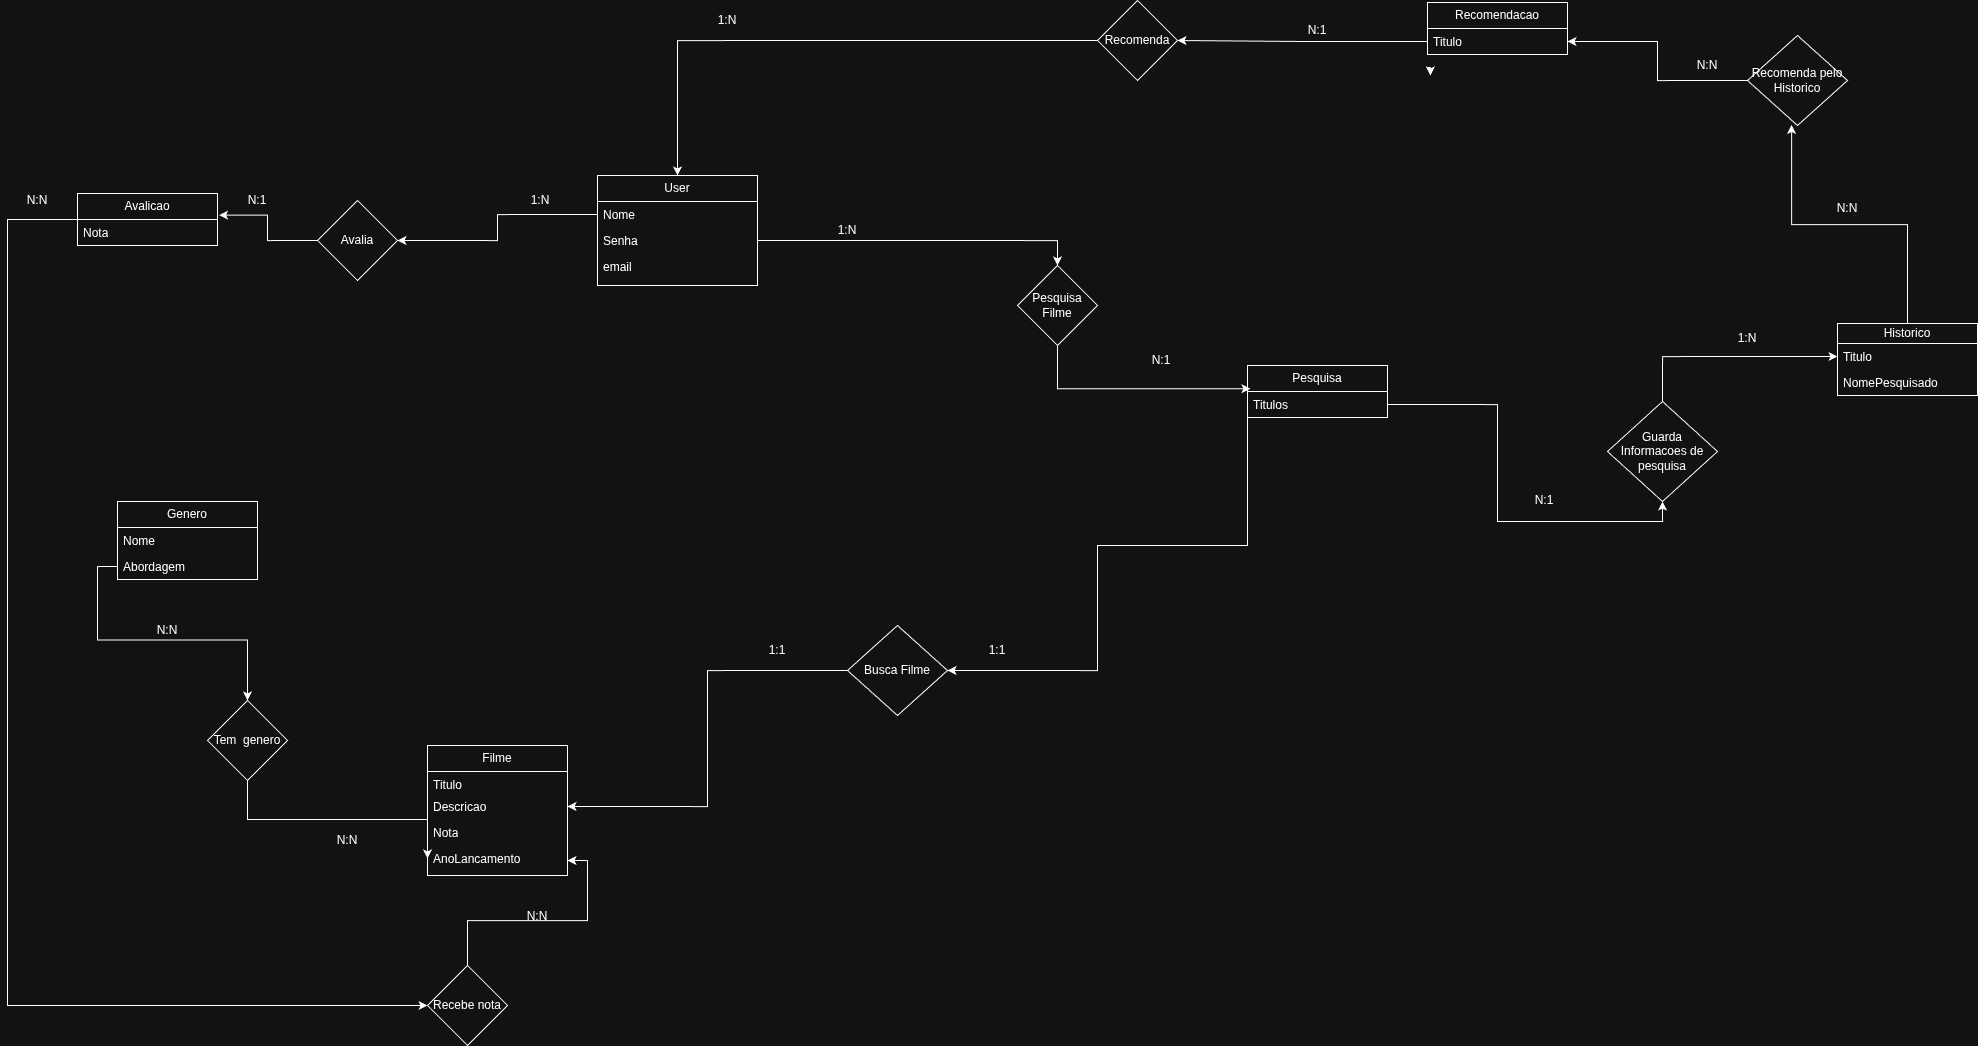

The diagram above was exported from draw.io. Its source (the exported page's mxGraphModel, read from the mxfile embedded in the PNG):
<mxGraphModel dx="2712" dy="2224" grid="1" gridSize="10" guides="1" tooltips="1" connect="1" arrows="1" fold="1" page="1" pageScale="1" pageWidth="827" pageHeight="1169" math="0" shadow="0">
  <root>
    <mxCell id="0" />
    <mxCell id="1" parent="0" />
    <mxCell id="rAQA6s7y5QUmcGWbA6lH-1" parent="1" style="swimlane;fontStyle=0;childLayout=stackLayout;horizontal=1;startSize=26;fillColor=none;horizontalStack=0;resizeParent=1;resizeParentMax=0;resizeLast=0;collapsible=1;marginBottom=0;whiteSpace=wrap;html=1;" value="User" vertex="1">
      <mxGeometry height="110" width="160" x="-150" y="20" as="geometry" />
    </mxCell>
    <mxCell id="rAQA6s7y5QUmcGWbA6lH-2" parent="rAQA6s7y5QUmcGWbA6lH-1" style="text;strokeColor=none;fillColor=none;align=left;verticalAlign=top;spacingLeft=4;spacingRight=4;overflow=hidden;rotatable=0;points=[[0,0.5],[1,0.5]];portConstraint=eastwest;whiteSpace=wrap;html=1;" value="Nome" vertex="1">
      <mxGeometry height="26" width="160" y="26" as="geometry" />
    </mxCell>
    <mxCell id="rAQA6s7y5QUmcGWbA6lH-3" parent="rAQA6s7y5QUmcGWbA6lH-1" style="text;strokeColor=none;fillColor=none;align=left;verticalAlign=top;spacingLeft=4;spacingRight=4;overflow=hidden;rotatable=0;points=[[0,0.5],[1,0.5]];portConstraint=eastwest;whiteSpace=wrap;html=1;" value="Senha" vertex="1">
      <mxGeometry height="26" width="160" y="52" as="geometry" />
    </mxCell>
    <mxCell id="rAQA6s7y5QUmcGWbA6lH-5" parent="rAQA6s7y5QUmcGWbA6lH-1" style="text;strokeColor=none;fillColor=none;align=left;verticalAlign=top;spacingLeft=4;spacingRight=4;overflow=hidden;rotatable=0;points=[[0,0.5],[1,0.5]];portConstraint=eastwest;whiteSpace=wrap;html=1;" value="email" vertex="1">
      <mxGeometry height="32" width="160" y="78" as="geometry" />
    </mxCell>
    <mxCell id="rAQA6s7y5QUmcGWbA6lH-6" parent="1" style="swimlane;fontStyle=0;childLayout=stackLayout;horizontal=1;startSize=26;fillColor=none;horizontalStack=0;resizeParent=1;resizeParentMax=0;resizeLast=0;collapsible=1;marginBottom=0;whiteSpace=wrap;html=1;" value="Filme" vertex="1">
      <mxGeometry height="130" width="140" x="-320" y="590" as="geometry" />
    </mxCell>
    <mxCell id="rAQA6s7y5QUmcGWbA6lH-7" parent="rAQA6s7y5QUmcGWbA6lH-6" style="text;strokeColor=none;fillColor=none;align=left;verticalAlign=top;spacingLeft=4;spacingRight=4;overflow=hidden;rotatable=0;points=[[0,0.5],[1,0.5]];portConstraint=eastwest;whiteSpace=wrap;html=1;" value="Titulo" vertex="1">
      <mxGeometry height="22" width="140" y="26" as="geometry" />
    </mxCell>
    <mxCell id="rAQA6s7y5QUmcGWbA6lH-8" parent="rAQA6s7y5QUmcGWbA6lH-6" style="text;strokeColor=none;fillColor=none;align=left;verticalAlign=top;spacingLeft=4;spacingRight=4;overflow=hidden;rotatable=0;points=[[0,0.5],[1,0.5]];portConstraint=eastwest;whiteSpace=wrap;html=1;" value="Descricao" vertex="1">
      <mxGeometry height="26" width="140" y="48" as="geometry" />
    </mxCell>
    <mxCell id="rAQA6s7y5QUmcGWbA6lH-10" parent="rAQA6s7y5QUmcGWbA6lH-6" style="text;strokeColor=none;fillColor=none;align=left;verticalAlign=top;spacingLeft=4;spacingRight=4;overflow=hidden;rotatable=0;points=[[0,0.5],[1,0.5]];portConstraint=eastwest;whiteSpace=wrap;html=1;" value="Nota" vertex="1">
      <mxGeometry height="26" width="140" y="74" as="geometry" />
    </mxCell>
    <mxCell id="rAQA6s7y5QUmcGWbA6lH-9" parent="rAQA6s7y5QUmcGWbA6lH-6" style="text;strokeColor=none;fillColor=none;align=left;verticalAlign=top;spacingLeft=4;spacingRight=4;overflow=hidden;rotatable=0;points=[[0,0.5],[1,0.5]];portConstraint=eastwest;whiteSpace=wrap;html=1;" value="AnoLancamento" vertex="1">
      <mxGeometry height="30" width="140" y="100" as="geometry" />
    </mxCell>
    <mxCell id="rAQA6s7y5QUmcGWbA6lH-19" parent="1" style="swimlane;fontStyle=0;childLayout=stackLayout;horizontal=1;startSize=26;fillColor=none;horizontalStack=0;resizeParent=1;resizeParentMax=0;resizeLast=0;collapsible=1;marginBottom=0;whiteSpace=wrap;html=1;" value="Pesquisa" vertex="1">
      <mxGeometry height="52" width="140" x="500" y="210" as="geometry" />
    </mxCell>
    <mxCell id="rAQA6s7y5QUmcGWbA6lH-20" parent="rAQA6s7y5QUmcGWbA6lH-19" style="text;strokeColor=none;fillColor=none;align=left;verticalAlign=top;spacingLeft=4;spacingRight=4;overflow=hidden;rotatable=0;points=[[0,0.5],[1,0.5]];portConstraint=eastwest;whiteSpace=wrap;html=1;" value="Titulos" vertex="1">
      <mxGeometry height="26" width="140" y="26" as="geometry" />
    </mxCell>
    <mxCell id="rAQA6s7y5QUmcGWbA6lH-25" parent="1" style="swimlane;fontStyle=0;childLayout=stackLayout;horizontal=1;startSize=26;fillColor=none;horizontalStack=0;resizeParent=1;resizeParentMax=0;resizeLast=0;collapsible=1;marginBottom=0;whiteSpace=wrap;html=1;" value="Recomendacao" vertex="1">
      <mxGeometry height="52" width="140" x="680" y="-153" as="geometry" />
    </mxCell>
    <mxCell id="rAQA6s7y5QUmcGWbA6lH-26" parent="rAQA6s7y5QUmcGWbA6lH-25" style="text;strokeColor=none;fillColor=none;align=left;verticalAlign=top;spacingLeft=4;spacingRight=4;overflow=hidden;rotatable=0;points=[[0,0.5],[1,0.5]];portConstraint=eastwest;whiteSpace=wrap;html=1;" value="Titulo" vertex="1">
      <mxGeometry height="26" width="140" y="26" as="geometry" />
    </mxCell>
    <mxCell id="rAQA6s7y5QUmcGWbA6lH-52" edge="1" parent="rAQA6s7y5QUmcGWbA6lH-25" style="edgeStyle=orthogonalEdgeStyle;rounded=0;orthogonalLoop=1;jettySize=auto;html=1;exitX=0;exitY=0.5;exitDx=0;exitDy=0;entryX=0.021;entryY=0.808;entryDx=0;entryDy=0;entryPerimeter=0;">
      <mxGeometry relative="1" as="geometry">
        <mxPoint y="65" as="sourcePoint" />
        <mxPoint x="2.9400000000000546" y="73.00800000000027" as="targetPoint" />
      </mxGeometry>
    </mxCell>
    <mxCell id="rAQA6s7y5QUmcGWbA6lH-29" parent="1" style="rhombus;whiteSpace=wrap;html=1;" value="Pesquisa Filme" vertex="1">
      <mxGeometry height="80" width="80" x="270" y="110" as="geometry" />
    </mxCell>
    <mxCell id="rAQA6s7y5QUmcGWbA6lH-30" edge="1" parent="1" source="rAQA6s7y5QUmcGWbA6lH-3" style="edgeStyle=orthogonalEdgeStyle;rounded=0;orthogonalLoop=1;jettySize=auto;html=1;exitX=1;exitY=0.5;exitDx=0;exitDy=0;" target="rAQA6s7y5QUmcGWbA6lH-29">
      <mxGeometry relative="1" as="geometry" />
    </mxCell>
    <mxCell id="rAQA6s7y5QUmcGWbA6lH-31" edge="1" parent="1" source="rAQA6s7y5QUmcGWbA6lH-29" style="edgeStyle=orthogonalEdgeStyle;rounded=0;orthogonalLoop=1;jettySize=auto;html=1;exitX=0.5;exitY=1;exitDx=0;exitDy=0;entryX=0.021;entryY=-0.106;entryDx=0;entryDy=0;entryPerimeter=0;" target="rAQA6s7y5QUmcGWbA6lH-20">
      <mxGeometry relative="1" as="geometry">
        <mxPoint x="587.06" y="464.99000000000024" as="targetPoint" />
      </mxGeometry>
    </mxCell>
    <mxCell id="rAQA6s7y5QUmcGWbA6lH-32" parent="1" style="text;html=1;whiteSpace=wrap;strokeColor=none;fillColor=none;align=center;verticalAlign=middle;rounded=0;" value="N:1" vertex="1">
      <mxGeometry height="30" width="60" x="384" y="190" as="geometry" />
    </mxCell>
    <mxCell id="rAQA6s7y5QUmcGWbA6lH-33" parent="1" style="text;html=1;whiteSpace=wrap;strokeColor=none;fillColor=none;align=center;verticalAlign=middle;rounded=0;" value="1:N" vertex="1">
      <mxGeometry height="30" width="60" x="70" y="60" as="geometry" />
    </mxCell>
    <mxCell id="rAQA6s7y5QUmcGWbA6lH-34" parent="1" style="rhombus;whiteSpace=wrap;html=1;" value="Guarda Informacoes de pesquisa" vertex="1">
      <mxGeometry height="100" width="110" x="860" y="246" as="geometry" />
    </mxCell>
    <mxCell id="rAQA6s7y5QUmcGWbA6lH-41" edge="1" parent="1" source="rAQA6s7y5QUmcGWbA6lH-38" style="edgeStyle=orthogonalEdgeStyle;rounded=0;orthogonalLoop=1;jettySize=auto;html=1;exitX=0;exitY=0.5;exitDx=0;exitDy=0;entryX=0.5;entryY=0;entryDx=0;entryDy=0;" target="rAQA6s7y5QUmcGWbA6lH-1">
      <mxGeometry relative="1" as="geometry" />
    </mxCell>
    <mxCell id="rAQA6s7y5QUmcGWbA6lH-38" parent="1" style="rhombus;whiteSpace=wrap;html=1;" value="Recomenda" vertex="1">
      <mxGeometry height="80" width="80" x="350" y="-155" as="geometry" />
    </mxCell>
    <mxCell id="rAQA6s7y5QUmcGWbA6lH-40" edge="1" parent="1" source="rAQA6s7y5QUmcGWbA6lH-26" style="edgeStyle=orthogonalEdgeStyle;rounded=0;orthogonalLoop=1;jettySize=auto;html=1;exitX=0;exitY=0.5;exitDx=0;exitDy=0;entryX=1;entryY=0.5;entryDx=0;entryDy=0;" target="rAQA6s7y5QUmcGWbA6lH-38">
      <mxGeometry relative="1" as="geometry" />
    </mxCell>
    <mxCell id="rAQA6s7y5QUmcGWbA6lH-42" edge="1" parent="1" source="rAQA6s7y5QUmcGWbA6lH-34" style="edgeStyle=orthogonalEdgeStyle;rounded=0;orthogonalLoop=1;jettySize=auto;html=1;exitX=0.5;exitY=0;exitDx=0;exitDy=0;entryX=0;entryY=0.5;entryDx=0;entryDy=0;" target="qBlbp40pi5gh2aZ7qaKG-2">
      <mxGeometry relative="1" as="geometry">
        <mxPoint x="760" y="7" as="targetPoint" />
      </mxGeometry>
    </mxCell>
    <mxCell id="rAQA6s7y5QUmcGWbA6lH-43" parent="1" style="text;html=1;whiteSpace=wrap;strokeColor=none;fillColor=none;align=center;verticalAlign=middle;rounded=0;" value="1:N" vertex="1">
      <mxGeometry height="30" width="60" x="-50" y="-150" as="geometry" />
    </mxCell>
    <mxCell id="rAQA6s7y5QUmcGWbA6lH-44" parent="1" style="text;html=1;whiteSpace=wrap;strokeColor=none;fillColor=none;align=center;verticalAlign=middle;rounded=0;" value="N:1" vertex="1">
      <mxGeometry height="30" width="60" x="540" y="-140" as="geometry" />
    </mxCell>
    <mxCell id="qBlbp40pi5gh2aZ7qaKG-21" edge="1" parent="1" source="rAQA6s7y5QUmcGWbA6lH-46" style="edgeStyle=orthogonalEdgeStyle;rounded=0;orthogonalLoop=1;jettySize=auto;html=1;exitX=0;exitY=0.5;exitDx=0;exitDy=0;entryX=1;entryY=0.5;entryDx=0;entryDy=0;" target="rAQA6s7y5QUmcGWbA6lH-8">
      <mxGeometry relative="1" as="geometry" />
    </mxCell>
    <mxCell id="rAQA6s7y5QUmcGWbA6lH-46" parent="1" style="rhombus;whiteSpace=wrap;html=1;" value="Busca Filme" vertex="1">
      <mxGeometry height="90" width="100" x="100" y="470" as="geometry" />
    </mxCell>
    <mxCell id="rAQA6s7y5QUmcGWbA6lH-64" parent="1" style="swimlane;fontStyle=0;childLayout=stackLayout;horizontal=1;startSize=26;fillColor=none;horizontalStack=0;resizeParent=1;resizeParentMax=0;resizeLast=0;collapsible=1;marginBottom=0;whiteSpace=wrap;html=1;" value="Genero" vertex="1">
      <mxGeometry height="78" width="140" x="-630" y="346" as="geometry" />
    </mxCell>
    <mxCell id="rAQA6s7y5QUmcGWbA6lH-65" parent="rAQA6s7y5QUmcGWbA6lH-64" style="text;strokeColor=none;fillColor=none;align=left;verticalAlign=top;spacingLeft=4;spacingRight=4;overflow=hidden;rotatable=0;points=[[0,0.5],[1,0.5]];portConstraint=eastwest;whiteSpace=wrap;html=1;" value="Nome" vertex="1">
      <mxGeometry height="26" width="140" y="26" as="geometry" />
    </mxCell>
    <mxCell id="rAQA6s7y5QUmcGWbA6lH-66" parent="rAQA6s7y5QUmcGWbA6lH-64" style="text;strokeColor=none;fillColor=none;align=left;verticalAlign=top;spacingLeft=4;spacingRight=4;overflow=hidden;rotatable=0;points=[[0,0.5],[1,0.5]];portConstraint=eastwest;whiteSpace=wrap;html=1;" value="Abordagem" vertex="1">
      <mxGeometry height="26" width="140" y="52" as="geometry" />
    </mxCell>
    <mxCell id="rAQA6s7y5QUmcGWbA6lH-70" edge="1" parent="1" source="rAQA6s7y5QUmcGWbA6lH-68" style="edgeStyle=orthogonalEdgeStyle;rounded=0;orthogonalLoop=1;jettySize=auto;html=1;exitX=0.5;exitY=1;exitDx=0;exitDy=0;">
      <mxGeometry relative="1" as="geometry">
        <mxPoint x="-320.00000000000045" y="702.9411764705883" as="targetPoint" />
      </mxGeometry>
    </mxCell>
    <mxCell id="rAQA6s7y5QUmcGWbA6lH-68" parent="1" style="rhombus;whiteSpace=wrap;html=1;" value="Tem&amp;nbsp; genero" vertex="1">
      <mxGeometry height="80" width="80" x="-540" y="545" as="geometry" />
    </mxCell>
    <mxCell id="rAQA6s7y5QUmcGWbA6lH-69" edge="1" parent="1" source="rAQA6s7y5QUmcGWbA6lH-66" style="edgeStyle=orthogonalEdgeStyle;rounded=0;orthogonalLoop=1;jettySize=auto;html=1;exitX=0;exitY=0.5;exitDx=0;exitDy=0;entryX=0.5;entryY=0;entryDx=0;entryDy=0;" target="rAQA6s7y5QUmcGWbA6lH-68">
      <mxGeometry relative="1" as="geometry" />
    </mxCell>
    <mxCell id="rAQA6s7y5QUmcGWbA6lH-71" parent="1" style="text;html=1;whiteSpace=wrap;strokeColor=none;fillColor=none;align=center;verticalAlign=middle;rounded=0;" value="N:N" vertex="1">
      <mxGeometry height="30" width="60" x="-430" y="670" as="geometry" />
    </mxCell>
    <mxCell id="rAQA6s7y5QUmcGWbA6lH-72" parent="1" style="text;html=1;whiteSpace=wrap;strokeColor=none;fillColor=none;align=center;verticalAlign=middle;rounded=0;" value="N:N" vertex="1">
      <mxGeometry height="30" width="60" x="-610" y="460" as="geometry" />
    </mxCell>
    <mxCell id="rAQA6s7y5QUmcGWbA6lH-78" edge="1" parent="1" source="rAQA6s7y5QUmcGWbA6lH-73" style="edgeStyle=orthogonalEdgeStyle;rounded=0;orthogonalLoop=1;jettySize=auto;html=1;exitX=0;exitY=0.5;exitDx=0;exitDy=0;entryX=0;entryY=0.5;entryDx=0;entryDy=0;" target="rAQA6s7y5QUmcGWbA6lH-76">
      <mxGeometry relative="1" as="geometry">
        <Array as="points">
          <mxPoint x="-740" y="64" />
          <mxPoint x="-740" y="850" />
        </Array>
      </mxGeometry>
    </mxCell>
    <mxCell id="rAQA6s7y5QUmcGWbA6lH-73" parent="1" style="swimlane;fontStyle=0;childLayout=stackLayout;horizontal=1;startSize=26;fillColor=none;horizontalStack=0;resizeParent=1;resizeParentMax=0;resizeLast=0;collapsible=1;marginBottom=0;whiteSpace=wrap;html=1;" value="Avalicao" vertex="1">
      <mxGeometry height="52" width="140" x="-670" y="38" as="geometry" />
    </mxCell>
    <mxCell id="rAQA6s7y5QUmcGWbA6lH-74" parent="rAQA6s7y5QUmcGWbA6lH-73" style="text;strokeColor=none;fillColor=none;align=left;verticalAlign=top;spacingLeft=4;spacingRight=4;overflow=hidden;rotatable=0;points=[[0,0.5],[1,0.5]];portConstraint=eastwest;whiteSpace=wrap;html=1;" value="Nota" vertex="1">
      <mxGeometry height="26" width="140" y="26" as="geometry" />
    </mxCell>
    <mxCell id="rAQA6s7y5QUmcGWbA6lH-79" edge="1" parent="1" source="rAQA6s7y5QUmcGWbA6lH-76" style="edgeStyle=orthogonalEdgeStyle;rounded=0;orthogonalLoop=1;jettySize=auto;html=1;exitX=0.5;exitY=0;exitDx=0;exitDy=0;entryX=1;entryY=0.5;entryDx=0;entryDy=0;" target="rAQA6s7y5QUmcGWbA6lH-9">
      <mxGeometry relative="1" as="geometry" />
    </mxCell>
    <mxCell id="rAQA6s7y5QUmcGWbA6lH-76" parent="1" style="rhombus;whiteSpace=wrap;html=1;" value="Recebe nota" vertex="1">
      <mxGeometry height="80" width="80" x="-320" y="810" as="geometry" />
    </mxCell>
    <mxCell id="rAQA6s7y5QUmcGWbA6lH-81" parent="1" style="rhombus;whiteSpace=wrap;html=1;" value="Avalia" vertex="1">
      <mxGeometry height="80" width="80" x="-430" y="45" as="geometry" />
    </mxCell>
    <mxCell id="rAQA6s7y5QUmcGWbA6lH-82" edge="1" parent="1" source="rAQA6s7y5QUmcGWbA6lH-2" style="edgeStyle=orthogonalEdgeStyle;rounded=0;orthogonalLoop=1;jettySize=auto;html=1;exitX=0;exitY=0.5;exitDx=0;exitDy=0;entryX=1;entryY=0.5;entryDx=0;entryDy=0;" target="rAQA6s7y5QUmcGWbA6lH-81">
      <mxGeometry relative="1" as="geometry" />
    </mxCell>
    <mxCell id="rAQA6s7y5QUmcGWbA6lH-83" edge="1" parent="1" source="rAQA6s7y5QUmcGWbA6lH-81" style="edgeStyle=orthogonalEdgeStyle;rounded=0;orthogonalLoop=1;jettySize=auto;html=1;exitX=0;exitY=0.5;exitDx=0;exitDy=0;entryX=1.011;entryY=-0.17;entryDx=0;entryDy=0;entryPerimeter=0;" target="rAQA6s7y5QUmcGWbA6lH-74">
      <mxGeometry relative="1" as="geometry" />
    </mxCell>
    <mxCell id="rAQA6s7y5QUmcGWbA6lH-84" parent="1" style="text;html=1;whiteSpace=wrap;strokeColor=none;fillColor=none;align=center;verticalAlign=middle;rounded=0;" value="N:N" vertex="1">
      <mxGeometry height="30" width="60" x="-740" y="30" as="geometry" />
    </mxCell>
    <mxCell id="rAQA6s7y5QUmcGWbA6lH-85" parent="1" style="text;html=1;whiteSpace=wrap;strokeColor=none;fillColor=none;align=center;verticalAlign=middle;rounded=0;" value="N:N" vertex="1">
      <mxGeometry height="30" width="60" x="-240" y="746" as="geometry" />
    </mxCell>
    <mxCell id="rAQA6s7y5QUmcGWbA6lH-86" parent="1" style="text;html=1;whiteSpace=wrap;strokeColor=none;fillColor=none;align=center;verticalAlign=middle;rounded=0;" value="N:1" vertex="1">
      <mxGeometry height="30" width="60" x="-520" y="30" as="geometry" />
    </mxCell>
    <mxCell id="rAQA6s7y5QUmcGWbA6lH-87" parent="1" style="text;html=1;whiteSpace=wrap;strokeColor=none;fillColor=none;align=center;verticalAlign=middle;rounded=0;" value="1:N" vertex="1">
      <mxGeometry height="30" width="66" x="-240" y="30" as="geometry" />
    </mxCell>
    <mxCell id="qBlbp40pi5gh2aZ7qaKG-1" parent="1" style="swimlane;fontStyle=0;childLayout=stackLayout;horizontal=1;startSize=20;fillColor=none;horizontalStack=0;resizeParent=1;resizeParentMax=0;resizeLast=0;collapsible=1;marginBottom=0;whiteSpace=wrap;html=1;" value="Historico" vertex="1">
      <mxGeometry height="72" width="140" x="1090" y="168" as="geometry" />
    </mxCell>
    <mxCell id="qBlbp40pi5gh2aZ7qaKG-2" parent="qBlbp40pi5gh2aZ7qaKG-1" style="text;strokeColor=none;fillColor=none;align=left;verticalAlign=top;spacingLeft=4;spacingRight=4;overflow=hidden;rotatable=0;points=[[0,0.5],[1,0.5]];portConstraint=eastwest;whiteSpace=wrap;html=1;" value="Titulo" vertex="1">
      <mxGeometry height="26" width="140" y="20" as="geometry" />
    </mxCell>
    <mxCell id="qBlbp40pi5gh2aZ7qaKG-3" parent="qBlbp40pi5gh2aZ7qaKG-1" style="text;strokeColor=none;fillColor=none;align=left;verticalAlign=top;spacingLeft=4;spacingRight=4;overflow=hidden;rotatable=0;points=[[0,0.5],[1,0.5]];portConstraint=eastwest;whiteSpace=wrap;html=1;" value="NomePesquisado" vertex="1">
      <mxGeometry height="26" width="140" y="46" as="geometry" />
    </mxCell>
    <mxCell id="qBlbp40pi5gh2aZ7qaKG-6" edge="1" parent="1" source="rAQA6s7y5QUmcGWbA6lH-20" style="edgeStyle=orthogonalEdgeStyle;rounded=0;orthogonalLoop=1;jettySize=auto;html=1;exitX=1;exitY=0.5;exitDx=0;exitDy=0;entryX=0.5;entryY=1;entryDx=0;entryDy=0;" target="rAQA6s7y5QUmcGWbA6lH-34">
      <mxGeometry relative="1" as="geometry" />
    </mxCell>
    <mxCell id="qBlbp40pi5gh2aZ7qaKG-7" parent="1" style="text;html=1;whiteSpace=wrap;strokeColor=none;fillColor=none;align=center;verticalAlign=middle;rounded=0;" value="1:N" vertex="1">
      <mxGeometry height="30" width="60" x="970" y="168" as="geometry" />
    </mxCell>
    <mxCell id="qBlbp40pi5gh2aZ7qaKG-8" parent="1" style="text;html=1;whiteSpace=wrap;strokeColor=none;fillColor=none;align=center;verticalAlign=middle;rounded=0;" value="N:1" vertex="1">
      <mxGeometry height="30" width="60" x="767" y="330" as="geometry" />
    </mxCell>
    <mxCell id="qBlbp40pi5gh2aZ7qaKG-12" edge="1" parent="1" source="qBlbp40pi5gh2aZ7qaKG-10" style="edgeStyle=orthogonalEdgeStyle;rounded=0;orthogonalLoop=1;jettySize=auto;html=1;exitX=0;exitY=0.5;exitDx=0;exitDy=0;entryX=1;entryY=0.5;entryDx=0;entryDy=0;" target="rAQA6s7y5QUmcGWbA6lH-26">
      <mxGeometry relative="1" as="geometry" />
    </mxCell>
    <mxCell id="qBlbp40pi5gh2aZ7qaKG-10" parent="1" style="rhombus;whiteSpace=wrap;html=1;" value="Recomenda pelo Historico" vertex="1">
      <mxGeometry height="90" width="100" x="1000" y="-120" as="geometry" />
    </mxCell>
    <mxCell id="qBlbp40pi5gh2aZ7qaKG-11" edge="1" parent="1" source="qBlbp40pi5gh2aZ7qaKG-1" style="edgeStyle=orthogonalEdgeStyle;rounded=0;orthogonalLoop=1;jettySize=auto;html=1;exitX=0.5;exitY=0;exitDx=0;exitDy=0;entryX=0.441;entryY=0.994;entryDx=0;entryDy=0;entryPerimeter=0;" target="qBlbp40pi5gh2aZ7qaKG-10">
      <mxGeometry relative="1" as="geometry" />
    </mxCell>
    <mxCell id="qBlbp40pi5gh2aZ7qaKG-15" parent="1" style="text;html=1;whiteSpace=wrap;strokeColor=none;fillColor=none;align=center;verticalAlign=middle;rounded=0;" value="&amp;nbsp;" vertex="1">
      <mxGeometry height="30" width="60" x="910" y="20" as="geometry" />
    </mxCell>
    <mxCell id="qBlbp40pi5gh2aZ7qaKG-16" parent="1" style="text;html=1;whiteSpace=wrap;strokeColor=none;fillColor=none;align=center;verticalAlign=middle;rounded=0;" value="N:N" vertex="1">
      <mxGeometry height="30" width="60" x="1070" y="38" as="geometry" />
    </mxCell>
    <mxCell id="qBlbp40pi5gh2aZ7qaKG-18" parent="1" style="text;html=1;whiteSpace=wrap;strokeColor=none;fillColor=none;align=center;verticalAlign=middle;rounded=0;" value="N:N" vertex="1">
      <mxGeometry height="30" width="60" x="930" y="-105" as="geometry" />
    </mxCell>
    <mxCell id="qBlbp40pi5gh2aZ7qaKG-20" edge="1" parent="1" source="rAQA6s7y5QUmcGWbA6lH-20" style="edgeStyle=orthogonalEdgeStyle;rounded=0;orthogonalLoop=1;jettySize=auto;html=1;exitX=0;exitY=0.5;exitDx=0;exitDy=0;entryX=1;entryY=0.5;entryDx=0;entryDy=0;" target="rAQA6s7y5QUmcGWbA6lH-46">
      <mxGeometry relative="1" as="geometry">
        <Array as="points">
          <mxPoint x="500" y="390" />
          <mxPoint x="350" y="390" />
          <mxPoint x="350" y="515" />
        </Array>
      </mxGeometry>
    </mxCell>
    <mxCell id="qBlbp40pi5gh2aZ7qaKG-22" parent="1" style="text;html=1;whiteSpace=wrap;strokeColor=none;fillColor=none;align=center;verticalAlign=middle;rounded=0;" value="1:1" vertex="1">
      <mxGeometry height="30" width="60" x="220" y="480" as="geometry" />
    </mxCell>
    <mxCell id="qBlbp40pi5gh2aZ7qaKG-23" parent="1" style="text;html=1;whiteSpace=wrap;strokeColor=none;fillColor=none;align=center;verticalAlign=middle;rounded=0;" value="1:1" vertex="1">
      <mxGeometry height="30" width="60" y="480" as="geometry" />
    </mxCell>
  </root>
</mxGraphModel>